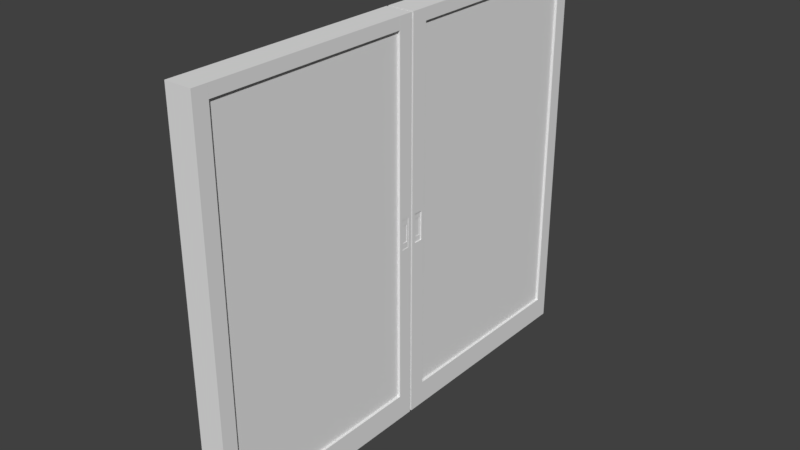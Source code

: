 # Source: zidoudoorhalf.blend  (saved by Blender 2.78.0; exported with 4.5.12 LTS)
import bpy
from mathutils import Matrix  # noqa: F401  (used for matrix-valued properties, if any)

bpy.ops.wm.read_factory_settings(use_empty=True)
scene = bpy.context.scene
scene.name = 'Scene'

# ---- collections
col_collection_1 = bpy.data.collections.new('Collection 1'); scene.collection.children.link(col_collection_1)

# ---- world
world_world = bpy.data.worlds.new('World'); scene.world = world_world
world_world.color = (0.05088, 0.05088, 0.05088)
world_world.use_sun_shadow = False
world_world.sun_shadow_jitter_overblur = 0.0
world_world.cycles.sampling_method = 'MANUAL'

# ---- meshes
me_000 = bpy.data.meshes.new('立方体.000')
me_000.from_pydata([(1.0, 1.0, -1.0), (1.0, 1.0, 1.0), (1.0, -1.0, -1.0), (1.0, -1.0, 1.0), (-1.0, 1.0, -1.0), (-1.0, 1.0, 1.0), (-1.0, -1.0, -1.0), (-1.0, -1.0, 1.0), (1.0, -0.8579, -0.8785), (1.0, 0.8785, -0.8785), (1.0, 0.8785, 0.9371), (1.0, -0.8579, 0.9371), (-1.0, -0.8714, 0.9397), (-1.0, -0.8714, -0.8714), (-1.0, 0.8714, -0.8714), (-1.0, 0.8714, 0.9397), (-1.0, -0.8714, 0.1285), (-1.0, -1.0, 0.1285), (1.0, -1.0, 0.1285), (1.0, -0.8579, 0.1285), (-1.0, -0.8579, 0.1285), (-1.0, -0.8714, -0.1418), (-1.0, -1.0, -0.1418), (1.0, -1.0, -0.1418), (1.0, -0.8579, -0.1418), (-1.0, -0.8579, -0.1418), (1.0, 0.8785, 1.0), (1.0, -0.8579, 1.0), (1.234, -1.0, -1.0), (1.234, 1.0, -1.0), (1.234, 1.0, 1.0), (1.234, -0.8579, 1.0), (1.234, -1.0, 1.0), (1.234, -1.0, -0.1418), (1.234, -0.8579, -0.8785), (1.234, 0.8785, -0.8785), (1.234, 0.8785, 0.8785), (1.234, -0.8579, -0.1418), (1.234, -0.8579, 0.8785), (1.234, -1.0, 0.1285), (1.234, -0.8579, 0.1285), (1.234, -0.8903, 0.06688), (1.234, -0.9676, 0.06688), (1.234, -0.9676, -0.08009), (1.234, -0.8903, -0.08009), (1.112, -0.9051, 0.03877), (1.112, -0.9528, 0.03877), (1.112, -0.9528, -0.05198), (1.112, -0.9051, -0.05198), (1.146, -0.9051, -0.05198), (1.146, -0.9676, 0.06688), (1.146, -0.8903, -0.08009), (1.146, -0.8903, 0.06688), (1.146, -0.9676, -0.08009), (1.146, -0.9051, 0.03877), (1.146, -0.9528, 0.03877), (1.146, -0.9528, -0.05198), (1.234, 0.8785, 1.0), (-1.0, -0.8714, 1.0), (-1.0, 0.8714, 1.0), (-1.0, -0.8714, -1.0), (-1.0, 0.8714, -1.0), (-1.234, -1.0, -0.1418), (-1.234, -1.0, -1.0), (-1.234, -0.8714, -1.0), (-1.234, 0.8714, 1.0), (-1.234, 1.0, 1.0), (-1.234, 1.0, -1.0), (-1.234, -0.8714, -0.1418), (-1.234, -0.8714, -0.8714), (-1.234, 0.8714, -0.8714), (-1.234, 0.8714, 0.8714), (-1.234, -1.0, 1.0), (-1.234, -0.8714, 0.8714), (-1.234, -0.8714, 0.1285), (-1.234, -1.0, 0.1285), (-1.234, -0.9, 0.06847), (-1.234, -0.9714, 0.06847), (-1.234, -0.9, -0.08167), (-1.234, -0.9714, -0.08167), (-1.163, -0.915, 0.03699), (-1.163, -0.9564, 0.03698), (-1.163, -0.915, -0.05019), (-1.163, -0.9564, -0.05019), (-1.204, -0.9, -0.08167), (-1.204, -0.9714, -0.08167), (-1.204, -0.915, -0.05019), (-1.204, -0.915, 0.03699), (-1.204, -0.9, 0.06847), (-1.204, -0.9714, 0.06847), (-1.204, -0.9564, 0.03698), (-1.204, -0.9564, -0.05019), (-1.234, -0.8714, 1.0), (-1.234, 0.8714, -1.0), (-1.231, -0.8714, 0.9397), (-1.231, 0.8714, 0.9397), (-1.231, -0.8714, 1.0), (-1.231, 0.8714, 1.0), (1.229, 0.8785, 0.9371), (1.229, -0.8579, 0.9371), (1.229, 0.8785, 1.0), (1.229, -0.8579, 1.0)], [], [(2, 23, 22, 6), (4, 5, 1, 0), (2, 6, 60, 61, 4, 0), (7, 3, 27, 26, 1, 5, 59, 58), (9, 10, 11, 19, 24, 8), (13, 21, 25, 14), (15, 20, 16, 12), (17, 18, 3, 7), (14, 25, 21, 16, 20, 15), (22, 23, 18, 17), (1, 26, 57, 30), (6, 22, 62, 63), (61, 60, 64, 93), (15, 59, 65, 71), (14, 15, 71, 70), (22, 17, 75, 62), (17, 7, 72, 75), (58, 12, 73, 92), (16, 21, 68, 74), (13, 14, 70, 69), (12, 16, 74, 73), (5, 4, 67, 66), (7, 58, 92, 72), (21, 13, 69, 68), (10, 9, 35, 36), (9, 8, 34, 35), (24, 19, 40, 37), (23, 2, 28, 33), (18, 23, 33, 39), (27, 3, 32, 31), (11, 27, 31, 38), (19, 11, 38, 40), (0, 1, 30, 29), (3, 18, 39, 32), (8, 24, 37, 34), (2, 0, 29, 28), (30, 57, 36), (26, 27, 101, 100), (26, 10, 36, 57), (28, 29, 35, 34), (32, 39, 40, 38), (29, 30, 36, 35), (39, 33, 43, 42), (37, 33, 28, 34), (46, 45, 54, 55), (33, 37, 44, 43), (37, 40, 41, 44), (40, 39, 42, 41), (45, 46, 47, 48), (45, 48, 49, 54), (41, 42, 50, 52), (44, 41, 52, 51), (51, 52, 54, 49), (52, 50, 55, 54), (53, 51, 49, 56), (50, 53, 56, 55), (43, 44, 51, 53), (42, 43, 53, 50), (48, 47, 56, 49), (47, 46, 55, 56), (38, 31, 32), (63, 62, 68, 69), (59, 15, 95, 97), (59, 5, 66, 65), (4, 61, 93, 67), (60, 6, 63, 64), (66, 67, 70, 71), (67, 93, 70), (72, 92, 73), (74, 75, 72, 73), (68, 62, 79, 78), (81, 83, 91, 90), (74, 68, 78, 76), (62, 75, 77, 79), (75, 74, 76, 77), (76, 78, 84, 88), (78, 79, 85, 84), (82, 80, 87, 86), (81, 80, 82, 83), (85, 89, 90, 91), (89, 88, 87, 90), (84, 85, 91, 86), (88, 84, 86, 87), (80, 81, 90, 87), (79, 77, 89, 85), (83, 82, 86, 91), (77, 76, 88, 89), (71, 65, 66), (69, 64, 63), (70, 93, 64, 69), (94, 96, 97, 95), (12, 58, 96, 94), (15, 12, 94, 95), (58, 59, 97, 96), (98, 100, 101, 99), (11, 10, 98, 99), (27, 11, 99, 101), (10, 26, 100, 98)])
me_000.use_remesh_preserve_volume = False
me_000.use_remesh_preserve_attributes = False
me_000.use_mirror_vertex_groups = False
me_000.update()
me_002 = bpy.data.meshes.new('立方体.002')
me_002.from_pydata([(-1.0, -1.021, -1.0), (-1.0, -1.021, 1.0), (-1.0, 0.9786, -1.0), (-1.0, 0.9786, 1.0), (1.0, -1.021, -1.0), (1.0, -1.021, 1.0), (1.0, 0.9786, -1.0), (1.0, 0.9786, 1.0), (-1.0, 0.8365, -0.8785), (-1.0, -0.8998, -0.8785), (-1.0, -0.8998, 0.9415), (-1.0, 0.8365, 0.9415), (1.0, 0.8501, 0.942), (1.0, 0.8501, -0.8714), (1.0, -0.8928, -0.8714), (1.0, -0.8928, 0.942), (1.0, 0.8501, 0.1285), (1.0, 0.9786, 0.1285), (-1.0, 0.9786, 0.1285), (-1.0, 0.8365, 0.1285), (1.0, 0.8365, 0.1285), (1.0, 0.8501, -0.1418), (1.0, 0.9786, -0.1418), (-1.0, 0.9786, -0.1418), (-1.0, 0.8365, -0.1418), (1.0, 0.8365, -0.1418), (-1.0, -0.8998, 1.0), (-1.0, 0.8365, 1.0), (-1.234, 0.9786, -1.0), (-1.234, -1.021, -1.0), (-1.234, -1.021, 1.0), (-1.234, 0.8365, 1.0), (-1.234, 0.9786, 1.0), (-1.234, 0.9786, -0.1418), (-1.234, 0.8365, -0.8785), (-1.234, -0.8998, -0.8785), (-1.234, -0.8998, 0.8785), (-1.234, 0.8365, -0.1418), (-1.234, 0.8365, 0.8785), (-1.234, 0.9786, 0.1285), (-1.234, 0.8365, 0.1285), (-1.234, 0.869, 0.06688), (-1.234, 0.9462, 0.06688), (-1.234, 0.9462, -0.08009), (-1.234, 0.869, -0.08009), (-1.112, 0.8837, 0.03877), (-1.112, 0.9315, 0.03877), (-1.112, 0.9315, -0.05198), (-1.112, 0.8837, -0.05198), (-1.146, 0.8837, -0.05198), (-1.146, 0.9462, 0.06688), (-1.146, 0.869, -0.08009), (-1.146, 0.869, 0.06688), (-1.146, 0.9462, -0.08009), (-1.146, 0.8837, 0.03877), (-1.146, 0.9315, 0.03877), (-1.146, 0.9315, -0.05198), (-1.234, -0.8998, 1.0), (1.0, 0.8501, 1.0), (1.0, -0.8928, 1.0), (1.0, 0.8501, -1.0), (1.0, -0.8928, -1.0), (1.234, 0.9786, -0.1418), (1.234, 0.9786, -1.0), (1.234, 0.8501, -1.0), (1.234, -0.8928, 1.0), (1.234, -1.021, 1.0), (1.234, -1.021, -1.0), (1.234, 0.8501, -0.1418), (1.234, 0.8501, -0.8714), (1.234, -0.8928, -0.8714), (1.234, -0.8928, 0.8714), (1.234, 0.9786, 1.0), (1.234, 0.8501, 0.8714), (1.234, 0.8501, 0.1285), (1.234, 0.9786, 0.1285), (1.234, 0.8787, 0.06847), (1.234, 0.9501, 0.06847), (1.234, 0.8787, -0.08167), (1.234, 0.9501, -0.08167), (1.163, 0.8936, 0.03699), (1.163, 0.9351, 0.03698), (1.163, 0.8936, -0.05019), (1.163, 0.9351, -0.05019), (1.204, 0.8787, -0.08167), (1.204, 0.9501, -0.08167), (1.204, 0.8936, -0.05019), (1.204, 0.8936, 0.03699), (1.204, 0.8787, 0.06847), (1.204, 0.9501, 0.06847), (1.204, 0.9351, 0.03698), (1.204, 0.9351, -0.05019), (1.234, 0.8501, 1.0), (1.234, -0.8928, -1.0), (-1.228, -0.8998, 0.9415), (-1.228, 0.8365, 0.9415), (-1.228, -0.8998, 1.0), (-1.228, 0.8365, 1.0), (1.226, 0.8501, 0.942), (1.226, -0.8928, 0.942), (1.226, 0.8501, 1.0), (1.226, -0.8928, 1.0)], [], [(2, 23, 22, 6), (4, 5, 1, 0), (2, 6, 60, 61, 4, 0), (7, 3, 27, 26, 1, 5, 59, 58), (9, 10, 11, 19, 24, 8), (13, 21, 25, 14), (15, 20, 16, 12), (17, 18, 3, 7), (14, 25, 21, 16, 20, 15), (22, 23, 18, 17), (1, 26, 57, 30), (6, 22, 62, 63), (61, 60, 64, 93), (15, 59, 65, 71), (14, 15, 71, 70), (22, 17, 75, 62), (17, 7, 72, 75), (58, 12, 73, 92), (16, 21, 68, 74), (13, 14, 70, 69), (12, 16, 74, 73), (5, 4, 67, 66), (7, 58, 92, 72), (21, 13, 69, 68), (10, 9, 35, 36), (9, 8, 34, 35), (24, 19, 40, 37), (23, 2, 28, 33), (18, 23, 33, 39), (27, 3, 32, 31), (11, 27, 31, 38), (19, 11, 38, 40), (0, 1, 30, 29), (3, 18, 39, 32), (8, 24, 37, 34), (2, 0, 29, 28), (30, 57, 36), (10, 26, 96, 94), (26, 10, 36, 57), (28, 29, 35, 34), (32, 39, 40, 38), (29, 30, 36, 35), (39, 33, 43, 42), (37, 33, 28, 34), (46, 45, 54, 55), (33, 37, 44, 43), (37, 40, 41, 44), (40, 39, 42, 41), (45, 46, 47, 48), (45, 48, 49, 54), (41, 42, 50, 52), (44, 41, 52, 51), (51, 52, 54, 49), (52, 50, 55, 54), (53, 51, 49, 56), (50, 53, 56, 55), (43, 44, 51, 53), (42, 43, 53, 50), (48, 47, 56, 49), (47, 46, 55, 56), (38, 31, 32), (63, 62, 68, 69), (59, 15, 99, 101), (59, 5, 66, 65), (4, 61, 93, 67), (60, 6, 63, 64), (66, 67, 70, 71), (67, 93, 70), (72, 92, 73), (74, 75, 72, 73), (68, 62, 79, 78), (81, 83, 91, 90), (74, 68, 78, 76), (62, 75, 77, 79), (75, 74, 76, 77), (76, 78, 84, 88), (78, 79, 85, 84), (82, 80, 87, 86), (81, 80, 82, 83), (85, 89, 90, 91), (89, 88, 87, 90), (84, 85, 91, 86), (88, 84, 86, 87), (80, 81, 90, 87), (79, 77, 89, 85), (83, 82, 86, 91), (77, 76, 88, 89), (71, 65, 66), (69, 64, 63), (70, 93, 64, 69), (94, 96, 97, 95), (26, 27, 97, 96), (11, 10, 94, 95), (27, 11, 95, 97), (98, 100, 101, 99), (12, 58, 100, 98), (15, 12, 98, 99), (58, 59, 101, 100)])
me_002.use_remesh_preserve_volume = False
me_002.use_remesh_preserve_attributes = False
me_002.use_mirror_vertex_groups = False
me_002.update()

# ---- objects
ob_001 = bpy.data.objects.new('立方体.001', me_000)
ob_x = bpy.data.objects.new('立方体', me_002)

# ---- transforms, parenting, visibility, modifiers, constraints
ob_001.location = (3.711, -6.25, 8.277)
ob_001.scale = (-0.2139, -2.291, 3.906)
ob_001.lineart.crease_threshold = 0.0
ob_x.location = (3.711, -1.674, 8.277)
ob_x.scale = (-0.214, -2.291, 3.906)
ob_x.lineart.crease_threshold = 0.0

# ---- collection membership
col_collection_1.objects.link(ob_001)
col_collection_1.objects.link(ob_x)

# ---- scene / render settings (as saved in the file)
scene.frame_start = 1; scene.frame_end = 250; scene.frame_set(1)
scene.render.engine = 'BLENDER_EEVEE_NEXT'
scene.render.resolution_percentage = 50
scene.render.dither_intensity = 0.0
scene.cycles.use_denoising = False
scene.cycles.samples = 128
scene.cycles.sampling_pattern = 'TABULATED_SOBOL'
scene.cycles.light_sampling_threshold = 0.0
scene.cycles.use_adaptive_sampling = False
scene.cycles.use_light_tree = False
scene.cycles.blur_glossy = 0.0
scene.cycles.sample_clamp_indirect = 0.0
scene.view_settings.view_transform = 'Standard'
bpy.context.view_layer.update()

# ---- added for rendering (the .blend has no active camera and no usable light): camera, sun
cam_auto = bpy.data.cameras.new('AutoCamera')
cam_auto.lens = 50.0
cam_auto.sensor_width = 36.0
cam_auto.clip_end = 1000.0
ob_auto_camera = bpy.data.objects.new('AutoCamera', cam_auto)
scene.collection.objects.link(ob_auto_camera)
ob_auto_camera.location = (14.8935, -17.3565, 17.2226)
ob_auto_camera.rotation_euler = (1.09748, -7.21219e-08, 0.694738)
scene.camera = ob_auto_camera
light_auto_sun = bpy.data.lights.new('AutoSun', 'SUN')
light_auto_sun.energy = 3.0
light_auto_sun.angle = 0.0523599
ob_auto_sun = bpy.data.objects.new('AutoSun', light_auto_sun)
scene.collection.objects.link(ob_auto_sun)
ob_auto_sun.rotation_euler = (0.872665, 0.174533, 0.523599)
bpy.context.view_layer.update()
